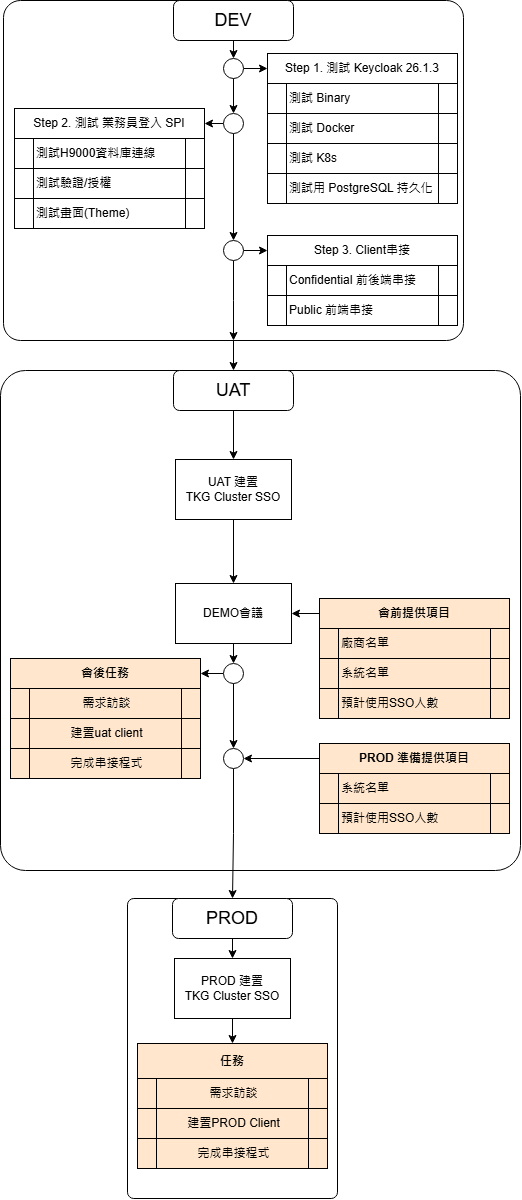

The diagram above was exported from draw.io. Its source (the exported page's mxGraphModel, read from the mxfile embedded in the PNG):
<mxGraphModel dx="4862" dy="2507" grid="1" gridSize="10" guides="1" tooltips="1" connect="1" arrows="1" fold="1" page="1" pageScale="1" pageWidth="827" pageHeight="1169" math="0" shadow="0">
  <root>
    <mxCell id="0" />
    <mxCell id="1" parent="0" />
    <mxCell id="2" value="" style="rounded=1;whiteSpace=wrap;html=1;arcSize=5;" vertex="1" parent="1">
      <mxGeometry x="-902" y="880" width="520" height="500" as="geometry" />
    </mxCell>
    <mxCell id="3" value="" style="rounded=1;whiteSpace=wrap;html=1;arcSize=3;" vertex="1" parent="1">
      <mxGeometry x="-775" y="1408" width="210" height="300" as="geometry" />
    </mxCell>
    <mxCell id="4" style="edgeStyle=orthogonalEdgeStyle;rounded=0;orthogonalLoop=1;jettySize=auto;html=1;exitX=0.5;exitY=1;exitDx=0;exitDy=0;entryX=0.5;entryY=0;entryDx=0;entryDy=0;" edge="1" source="5" target="7" parent="1">
      <mxGeometry relative="1" as="geometry" />
    </mxCell>
    <mxCell id="5" value="" style="rounded=1;whiteSpace=wrap;html=1;arcSize=5;" vertex="1" parent="1">
      <mxGeometry x="-899" y="510" width="460" height="340" as="geometry" />
    </mxCell>
    <mxCell id="6" style="edgeStyle=orthogonalEdgeStyle;rounded=0;orthogonalLoop=1;jettySize=auto;html=1;exitX=0.5;exitY=1;exitDx=0;exitDy=0;entryX=0.5;entryY=0;entryDx=0;entryDy=0;" edge="1" source="7" target="53" parent="1">
      <mxGeometry relative="1" as="geometry" />
    </mxCell>
    <mxCell id="7" value="&lt;span style=&quot;font-size: 18px;&quot;&gt;UAT&lt;/span&gt;" style="rounded=1;whiteSpace=wrap;html=1;" vertex="1" parent="1">
      <mxGeometry x="-729" y="880" width="120" height="40" as="geometry" />
    </mxCell>
    <mxCell id="8" style="edgeStyle=orthogonalEdgeStyle;rounded=0;orthogonalLoop=1;jettySize=auto;html=1;exitX=0.5;exitY=1;exitDx=0;exitDy=0;entryX=0.5;entryY=0;entryDx=0;entryDy=0;" edge="1" source="9" target="55" parent="1">
      <mxGeometry relative="1" as="geometry" />
    </mxCell>
    <mxCell id="9" value="&lt;span style=&quot;font-size: 18px;&quot;&gt;PROD&lt;/span&gt;" style="rounded=1;whiteSpace=wrap;html=1;" vertex="1" parent="1">
      <mxGeometry x="-730" y="1408" width="120" height="40" as="geometry" />
    </mxCell>
    <mxCell id="10" value="&lt;div&gt;系統名單&lt;/div&gt;" style="shape=process;whiteSpace=wrap;html=1;backgroundOutline=1;align=left;fillColor=#FFE6CC;" vertex="1" parent="1">
      <mxGeometry x="-583" y="1168" width="190" height="30" as="geometry" />
    </mxCell>
    <mxCell id="11" value="&lt;div&gt;廠商名單&lt;/div&gt;" style="shape=process;whiteSpace=wrap;html=1;backgroundOutline=1;align=left;fillColor=#FFE6CC;" vertex="1" parent="1">
      <mxGeometry x="-583" y="1138" width="190" height="30" as="geometry" />
    </mxCell>
    <mxCell id="12" value="DEMO會議" style="rounded=0;whiteSpace=wrap;html=1;" vertex="1" parent="1">
      <mxGeometry x="-727" y="1093" width="116" height="60" as="geometry" />
    </mxCell>
    <mxCell id="13" value="預計使用SSO人數" style="shape=process;whiteSpace=wrap;html=1;backgroundOutline=1;align=left;fillColor=#FFE6CC;" vertex="1" parent="1">
      <mxGeometry x="-583" y="1198" width="190" height="30" as="geometry" />
    </mxCell>
    <mxCell id="14" value="建置uat client" style="shape=process;whiteSpace=wrap;html=1;backgroundOutline=1;fillColor=#FFE6CC;" vertex="1" parent="1">
      <mxGeometry x="-892" y="1228" width="190" height="30" as="geometry" />
    </mxCell>
    <mxCell id="15" style="edgeStyle=orthogonalEdgeStyle;rounded=0;orthogonalLoop=1;jettySize=auto;html=1;exitX=0;exitY=0.5;exitDx=0;exitDy=0;entryX=1;entryY=0.5;entryDx=0;entryDy=0;" edge="1" source="16" target="12" parent="1">
      <mxGeometry relative="1" as="geometry" />
    </mxCell>
    <mxCell id="16" value="會前提供項目" style="rounded=0;whiteSpace=wrap;html=1;fillColor=#FFE6CC;fontStyle=1" vertex="1" parent="1">
      <mxGeometry x="-583" y="1108" width="190" height="30" as="geometry" />
    </mxCell>
    <mxCell id="17" value="會後任務" style="rounded=0;whiteSpace=wrap;html=1;fillColor=#FFE6CC;fontStyle=1" vertex="1" parent="1">
      <mxGeometry x="-892" y="1168" width="190" height="30" as="geometry" />
    </mxCell>
    <mxCell id="18" value="&lt;span style=&quot;text-align: center;&quot;&gt;測試 Docker&lt;/span&gt;" style="shape=process;whiteSpace=wrap;html=1;backgroundOutline=1;align=left;" vertex="1" parent="1">
      <mxGeometry x="-635" y="623" width="190" height="30" as="geometry" />
    </mxCell>
    <mxCell id="19" value="&lt;span style=&quot;text-align: center;&quot;&gt;測試 Binary&lt;/span&gt;" style="shape=process;whiteSpace=wrap;html=1;backgroundOutline=1;align=left;" vertex="1" parent="1">
      <mxGeometry x="-635" y="593" width="190" height="30" as="geometry" />
    </mxCell>
    <mxCell id="20" value="&lt;span style=&quot;text-align: center;&quot;&gt;測試 K8s&amp;nbsp;&lt;/span&gt;" style="shape=process;whiteSpace=wrap;html=1;backgroundOutline=1;align=left;" vertex="1" parent="1">
      <mxGeometry x="-635" y="653" width="190" height="30" as="geometry" />
    </mxCell>
    <mxCell id="21" value="Step 1. 測試 Keycloak 26.1.3" style="rounded=0;whiteSpace=wrap;html=1;" vertex="1" parent="1">
      <mxGeometry x="-635" y="563" width="190" height="30" as="geometry" />
    </mxCell>
    <mxCell id="22" style="edgeStyle=orthogonalEdgeStyle;rounded=0;orthogonalLoop=1;jettySize=auto;html=1;exitX=0.5;exitY=1;exitDx=0;exitDy=0;entryX=0.5;entryY=0;entryDx=0;entryDy=0;" edge="1" source="40" parent="1">
      <mxGeometry relative="1" as="geometry">
        <mxPoint x="-669" y="850" as="targetPoint" />
      </mxGeometry>
    </mxCell>
    <mxCell id="23" value="&lt;span style=&quot;font-size: 18px;&quot;&gt;DEV&lt;/span&gt;" style="rounded=1;whiteSpace=wrap;html=1;" vertex="1" parent="1">
      <mxGeometry x="-729" y="510" width="120" height="40" as="geometry" />
    </mxCell>
    <mxCell id="24" value="&lt;span style=&quot;text-align: center;&quot;&gt;測試驗證/授權&lt;/span&gt;" style="shape=process;whiteSpace=wrap;html=1;backgroundOutline=1;align=left;" vertex="1" parent="1">
      <mxGeometry x="-888" y="678" width="190" height="30" as="geometry" />
    </mxCell>
    <mxCell id="25" value="&lt;span style=&quot;text-align: center;&quot;&gt;測試H9000資料庫連線&lt;/span&gt;" style="shape=process;whiteSpace=wrap;html=1;backgroundOutline=1;align=left;" vertex="1" parent="1">
      <mxGeometry x="-888" y="648" width="190" height="30" as="geometry" />
    </mxCell>
    <mxCell id="26" value="&lt;span style=&quot;text-align: center;&quot;&gt;測試&lt;/span&gt;&lt;span style=&quot;text-align: center;&quot;&gt;畫面(Theme)&lt;/span&gt;&lt;span style=&quot;text-align: center;&quot;&gt;&amp;nbsp;&lt;/span&gt;" style="shape=process;whiteSpace=wrap;html=1;backgroundOutline=1;align=left;" vertex="1" parent="1">
      <mxGeometry x="-888" y="708" width="190" height="30" as="geometry" />
    </mxCell>
    <mxCell id="27" value="Step 2.&amp;nbsp;測試 業務員登入 SPI" style="rounded=0;whiteSpace=wrap;html=1;" vertex="1" parent="1">
      <mxGeometry x="-888" y="618" width="190" height="30" as="geometry" />
    </mxCell>
    <mxCell id="28" value="&lt;span style=&quot;text-align: center;&quot;&gt;測試用 PostgreSQL&amp;nbsp;&lt;/span&gt;&lt;span style=&quot;text-align: center;&quot;&gt;持久化&lt;/span&gt;" style="shape=process;whiteSpace=wrap;html=1;backgroundOutline=1;align=left;" vertex="1" parent="1">
      <mxGeometry x="-635" y="683" width="190" height="30" as="geometry" />
    </mxCell>
    <mxCell id="29" value="Step 3. Client串接" style="rounded=0;whiteSpace=wrap;html=1;" vertex="1" parent="1">
      <mxGeometry x="-635" y="745" width="190" height="30" as="geometry" />
    </mxCell>
    <mxCell id="30" value="&lt;span style=&quot;text-align: center;&quot;&gt;Public 前端&lt;/span&gt;&lt;span style=&quot;text-align: center;&quot;&gt;串接&lt;/span&gt;" style="shape=process;whiteSpace=wrap;html=1;backgroundOutline=1;align=left;" vertex="1" parent="1">
      <mxGeometry x="-635" y="805" width="190" height="30" as="geometry" />
    </mxCell>
    <mxCell id="31" value="&lt;span style=&quot;text-align: center;&quot;&gt;Confidential 前後端串接&lt;/span&gt;" style="shape=process;whiteSpace=wrap;html=1;backgroundOutline=1;align=left;" vertex="1" parent="1">
      <mxGeometry x="-635" y="775" width="190" height="30" as="geometry" />
    </mxCell>
    <mxCell id="32" value="" style="edgeStyle=orthogonalEdgeStyle;rounded=0;orthogonalLoop=1;jettySize=auto;html=1;exitX=0.5;exitY=1;exitDx=0;exitDy=0;entryX=0.5;entryY=0;entryDx=0;entryDy=0;" edge="1" source="23" target="34" parent="1">
      <mxGeometry relative="1" as="geometry">
        <mxPoint x="-669" y="710" as="sourcePoint" />
        <mxPoint x="-669" y="930" as="targetPoint" />
      </mxGeometry>
    </mxCell>
    <mxCell id="33" style="edgeStyle=orthogonalEdgeStyle;rounded=0;orthogonalLoop=1;jettySize=auto;html=1;exitX=1;exitY=0.5;exitDx=0;exitDy=0;entryX=0;entryY=0.5;entryDx=0;entryDy=0;" edge="1" source="34" target="21" parent="1">
      <mxGeometry relative="1" as="geometry" />
    </mxCell>
    <mxCell id="34" value="" style="ellipse;whiteSpace=wrap;html=1;aspect=fixed;" vertex="1" parent="1">
      <mxGeometry x="-679" y="568" width="20" height="20" as="geometry" />
    </mxCell>
    <mxCell id="35" value="" style="edgeStyle=orthogonalEdgeStyle;rounded=0;orthogonalLoop=1;jettySize=auto;html=1;exitX=0.5;exitY=1;exitDx=0;exitDy=0;entryX=0.5;entryY=0;entryDx=0;entryDy=0;" edge="1" source="34" target="37" parent="1">
      <mxGeometry relative="1" as="geometry">
        <mxPoint x="-669" y="760" as="sourcePoint" />
        <mxPoint x="-669" y="930" as="targetPoint" />
      </mxGeometry>
    </mxCell>
    <mxCell id="36" style="edgeStyle=orthogonalEdgeStyle;rounded=0;orthogonalLoop=1;jettySize=auto;html=1;exitX=0;exitY=0.5;exitDx=0;exitDy=0;entryX=1;entryY=0.5;entryDx=0;entryDy=0;" edge="1" source="37" target="27" parent="1">
      <mxGeometry relative="1" as="geometry" />
    </mxCell>
    <mxCell id="37" value="" style="ellipse;whiteSpace=wrap;html=1;aspect=fixed;" vertex="1" parent="1">
      <mxGeometry x="-679" y="623" width="20" height="20" as="geometry" />
    </mxCell>
    <mxCell id="38" value="" style="edgeStyle=orthogonalEdgeStyle;rounded=0;orthogonalLoop=1;jettySize=auto;html=1;exitX=0.5;exitY=1;exitDx=0;exitDy=0;entryX=0.5;entryY=0;entryDx=0;entryDy=0;" edge="1" source="37" target="40" parent="1">
      <mxGeometry relative="1" as="geometry">
        <mxPoint x="-669" y="810" as="sourcePoint" />
        <mxPoint x="-669" y="930" as="targetPoint" />
      </mxGeometry>
    </mxCell>
    <mxCell id="39" style="edgeStyle=orthogonalEdgeStyle;rounded=0;orthogonalLoop=1;jettySize=auto;html=1;exitX=1;exitY=0.5;exitDx=0;exitDy=0;entryX=0;entryY=0.5;entryDx=0;entryDy=0;" edge="1" source="40" target="29" parent="1">
      <mxGeometry relative="1" as="geometry" />
    </mxCell>
    <mxCell id="40" value="" style="ellipse;whiteSpace=wrap;html=1;aspect=fixed;" vertex="1" parent="1">
      <mxGeometry x="-679" y="750" width="20" height="20" as="geometry" />
    </mxCell>
    <mxCell id="41" value="" style="edgeStyle=orthogonalEdgeStyle;rounded=0;orthogonalLoop=1;jettySize=auto;html=1;exitX=0.5;exitY=1;exitDx=0;exitDy=0;entryX=0.5;entryY=0;entryDx=0;entryDy=0;" edge="1" source="12" target="43" parent="1">
      <mxGeometry relative="1" as="geometry">
        <mxPoint x="-669" y="1153" as="sourcePoint" />
        <mxPoint x="-669" y="1343" as="targetPoint" />
      </mxGeometry>
    </mxCell>
    <mxCell id="42" style="edgeStyle=orthogonalEdgeStyle;rounded=0;orthogonalLoop=1;jettySize=auto;html=1;exitX=0;exitY=0.5;exitDx=0;exitDy=0;" edge="1" source="43" target="17" parent="1">
      <mxGeometry relative="1" as="geometry">
        <Array as="points">
          <mxPoint x="-703" y="1183" />
          <mxPoint x="-703" y="1183" />
        </Array>
      </mxGeometry>
    </mxCell>
    <mxCell id="43" value="" style="ellipse;whiteSpace=wrap;html=1;aspect=fixed;" vertex="1" parent="1">
      <mxGeometry x="-679" y="1173" width="20" height="20" as="geometry" />
    </mxCell>
    <mxCell id="44" value="完成串接程式" style="shape=process;whiteSpace=wrap;html=1;backgroundOutline=1;fillColor=#FFE6CC;" vertex="1" parent="1">
      <mxGeometry x="-892" y="1258" width="190" height="30" as="geometry" />
    </mxCell>
    <mxCell id="45" value="" style="edgeStyle=orthogonalEdgeStyle;rounded=0;orthogonalLoop=1;jettySize=auto;html=1;exitX=0.5;exitY=1;exitDx=0;exitDy=0;entryX=0.5;entryY=0;entryDx=0;entryDy=0;" edge="1" source="43" target="47" parent="1">
      <mxGeometry relative="1" as="geometry">
        <mxPoint x="-669" y="1193" as="sourcePoint" />
        <mxPoint x="-669" y="1343" as="targetPoint" />
      </mxGeometry>
    </mxCell>
    <mxCell id="46" style="edgeStyle=orthogonalEdgeStyle;rounded=0;orthogonalLoop=1;jettySize=auto;html=1;exitX=0.5;exitY=1;exitDx=0;exitDy=0;" edge="1" source="47" target="9" parent="1">
      <mxGeometry relative="1" as="geometry" />
    </mxCell>
    <mxCell id="47" value="" style="ellipse;whiteSpace=wrap;html=1;aspect=fixed;" vertex="1" parent="1">
      <mxGeometry x="-679" y="1258" width="20" height="20" as="geometry" />
    </mxCell>
    <mxCell id="48" value="&lt;span style=&quot;&quot;&gt;系統名單&lt;/span&gt;" style="shape=process;whiteSpace=wrap;html=1;backgroundOutline=1;align=left;fillColor=#FFE6CC;" vertex="1" parent="1">
      <mxGeometry x="-583" y="1283" width="190" height="30" as="geometry" />
    </mxCell>
    <mxCell id="49" style="edgeStyle=orthogonalEdgeStyle;rounded=0;orthogonalLoop=1;jettySize=auto;html=1;exitX=0;exitY=0.5;exitDx=0;exitDy=0;entryX=1;entryY=0.5;entryDx=0;entryDy=0;" edge="1" source="50" target="47" parent="1">
      <mxGeometry relative="1" as="geometry" />
    </mxCell>
    <mxCell id="50" value="PROD 準備提供項目" style="rounded=0;whiteSpace=wrap;html=1;fillColor=#FFE6CC;fontStyle=1" vertex="1" parent="1">
      <mxGeometry x="-583" y="1253" width="190" height="30" as="geometry" />
    </mxCell>
    <mxCell id="51" value="&lt;span style=&quot;&quot;&gt;預計使用SSO人數&lt;/span&gt;" style="shape=process;whiteSpace=wrap;html=1;backgroundOutline=1;align=left;fillColor=#FFE6CC;" vertex="1" parent="1">
      <mxGeometry x="-583" y="1313" width="190" height="30" as="geometry" />
    </mxCell>
    <mxCell id="52" style="edgeStyle=orthogonalEdgeStyle;rounded=0;orthogonalLoop=1;jettySize=auto;html=1;exitX=0.5;exitY=1;exitDx=0;exitDy=0;entryX=0.5;entryY=0;entryDx=0;entryDy=0;" edge="1" source="53" target="12" parent="1">
      <mxGeometry relative="1" as="geometry" />
    </mxCell>
    <mxCell id="53" value="UAT 建置&lt;br&gt;TKG Cluster SSO" style="rounded=0;whiteSpace=wrap;html=1;" vertex="1" parent="1">
      <mxGeometry x="-727" y="969" width="116" height="60" as="geometry" />
    </mxCell>
    <mxCell id="54" style="edgeStyle=orthogonalEdgeStyle;rounded=0;orthogonalLoop=1;jettySize=auto;html=1;exitX=0.5;exitY=1;exitDx=0;exitDy=0;entryX=0.5;entryY=0;entryDx=0;entryDy=0;" edge="1" source="55" target="57" parent="1">
      <mxGeometry relative="1" as="geometry" />
    </mxCell>
    <mxCell id="55" value="PROD 建置&lt;br&gt;TKG Cluster SSO" style="rounded=0;whiteSpace=wrap;html=1;" vertex="1" parent="1">
      <mxGeometry x="-728" y="1468" width="116" height="60" as="geometry" />
    </mxCell>
    <mxCell id="56" value="建置PROD Client" style="shape=process;whiteSpace=wrap;html=1;backgroundOutline=1;fillColor=#FFE6CC;" vertex="1" parent="1">
      <mxGeometry x="-765" y="1618" width="190" height="30" as="geometry" />
    </mxCell>
    <mxCell id="57" value="任務" style="rounded=0;whiteSpace=wrap;html=1;fillColor=#FFE6CC;fontStyle=1" vertex="1" parent="1">
      <mxGeometry x="-765" y="1553" width="190" height="35" as="geometry" />
    </mxCell>
    <mxCell id="58" value="完成串接程式" style="shape=process;whiteSpace=wrap;html=1;backgroundOutline=1;fillColor=#FFE6CC;" vertex="1" parent="1">
      <mxGeometry x="-765" y="1648" width="190" height="30" as="geometry" />
    </mxCell>
    <mxCell id="59" value="需求訪談" style="shape=process;whiteSpace=wrap;html=1;backgroundOutline=1;fillColor=#FFE6CC;" vertex="1" parent="1">
      <mxGeometry x="-765" y="1588" width="190" height="30" as="geometry" />
    </mxCell>
    <mxCell id="60" value="需求訪談" style="shape=process;whiteSpace=wrap;html=1;backgroundOutline=1;fillColor=#FFE6CC;" vertex="1" parent="1">
      <mxGeometry x="-892" y="1198" width="190" height="30" as="geometry" />
    </mxCell>
  </root>
</mxGraphModel>